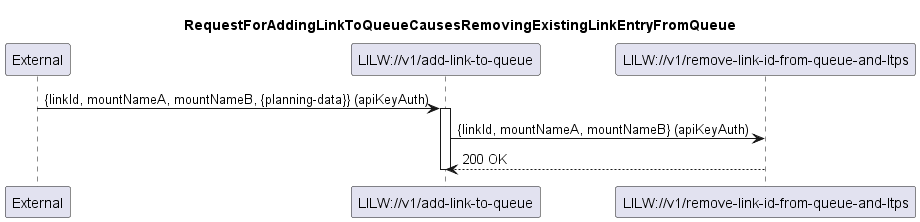

The diagram above was rendered by PlantUML. Its source (embedded in the PNG):
@startuml 021_RemovingExistingLinkEntryFromQueue
skinparam responseMessageBelowArrow true

title
RequestForAddingLinkToQueueCausesRemovingExistingLinkEntryFromQueue
end title

participant "External" as external
participant "LILW://v1/add-link-to-queue" as lilw_add
participant "LILW://v1/remove-link-id-from-queue-and-ltps" as lilw_remove

external -> lilw_add: {linkId, mountNameA, mountNameB, {planning-data}} (apiKeyAuth)

activate lilw_add
lilw_add -> lilw_remove: {linkId, mountNameA, mountNameB} (apiKeyAuth)
lilw_remove --> lilw_add: 200 OK

deactivate lilw_add
@enduml